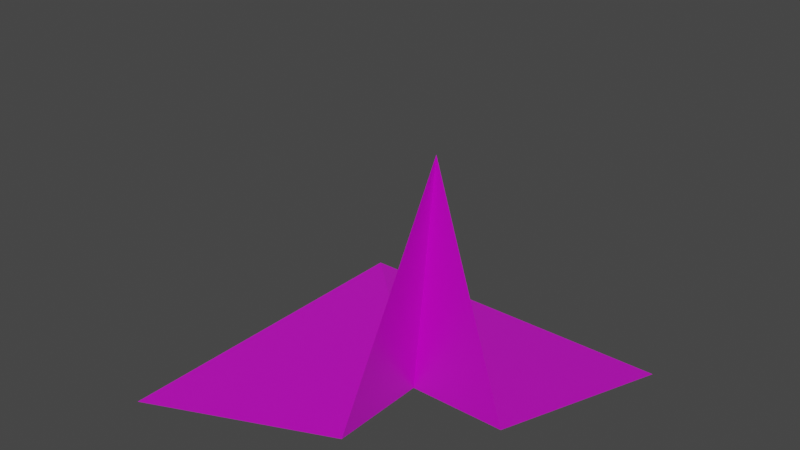 # Source: laderaEsquinaA2.blend  (saved by Blender 2.91.10; exported with 4.5.12 LTS)
import bpy
from mathutils import Matrix  # noqa: F401  (used for matrix-valued properties, if any)

bpy.ops.wm.read_factory_settings(use_empty=True)
scene = bpy.context.scene
scene.name = 'Scene'

# ---- collections
col_collection = bpy.data.collections.new('Collection'); scene.collection.children.link(col_collection)

# ---- images (referenced by path relative to the original .blend; pixels are not part of the script)
import os
ASSET_DIR = os.environ.get("B2B_ASSET_DIR", "")  # directory of the original .blend (textures are referenced by path, not embedded)
HERE = os.path.dirname(os.path.abspath(__file__))  # packed textures are extracted next to this script under _unpacked/

def load_image(name, relpath, width, height, colorspace="sRGB"):
    """Load a texture the original file referenced (path relative to the .blend, or extracted next to this script)."""
    p = next((c for c in (os.path.join(HERE, relpath), os.path.join(ASSET_DIR, relpath)) if relpath and os.path.exists(c)), "")
    if p:
        img = bpy.data.images.load(p, check_existing=True)
        img.name = name
    else:  # same state as the original file: an image datablock whose file is absent (Cycles renders it pink)
        img = bpy.data.images.new(name, width, height)
        img.source = "FILE"
        img.filepath = "//" + (relpath or name)
    img.colorspace_settings.name = colorspace
    return img
img_tileset_png = load_image('Tileset.png', 'Tileset.png', 1024, 1024, 'sRGB')

# ---- materials (node trees are filled in below, after node groups)
mat_material = bpy.data.materials.new('Material')
mat_material.alpha_threshold = 0.0
mat_material.use_transparent_shadow = False
mat_material.line_color = (0.0, 0.0, 0.0, 1.0)

# ---- material node trees
mat_material.use_nodes = True; mat_material.node_tree.nodes.clear()
_N = mat_material.node_tree.nodes; _L = mat_material.node_tree.links
n0 = _N.new('ShaderNodeOutputMaterial'); n0.name = 'Material Output'; n0.location = (300, 300)
n1 = _N.new('ShaderNodeBsdfPrincipled'); n1.name = 'Principled BSDF'; n1.location = (10, 300)
n1.distribution = 'GGX'
n1.subsurface_method = 'BURLEY'
n1.inputs[2].default_value = 0.4
n1.inputs[3].default_value = 1.45
n1.inputs[27].default_value = (0.0, 0.0, 0.0, 1.0)
n1.inputs[28].default_value = 1.0
n2 = _N.new('ShaderNodeTexImage'); n2.name = 'Image Texture'; n2.location = (-340, 220)
n2.image = img_tileset_png
_L.new(n1.outputs[0], n0.inputs[0])
_L.new(n2.outputs[0], n1.inputs[0])
n0.is_active_output = True

# ---- world
world_world = bpy.data.worlds.new('World'); scene.world = world_world
world_world.use_nodes = True; world_world.node_tree.nodes.clear()
_N = world_world.node_tree.nodes; _L = world_world.node_tree.links
n0 = _N.new('ShaderNodeOutputWorld'); n0.name = 'World Output'; n0.location = (300, 300)
n1 = _N.new('ShaderNodeBackground'); n1.name = 'Background'; n1.location = (10, 300)
n1.inputs[0].default_value = (0.05088, 0.05088, 0.05088, 1.0)
_L.new(n1.outputs[0], n0.inputs[0])
n0.is_active_output = True
world_world.color = (0.05088, 0.05088, 0.05088)
world_world.use_sun_shadow = False
world_world.sun_shadow_jitter_overblur = 0.0

# ---- meshes
me_cube = bpy.data.meshes.new('Cube')
me_cube.from_pydata([(0.5, 0.125, -0.375), (-1.937e-07, 0.5, -0.5), (0.5, 1.788e-07, -5.96e-08), (0.375, 1.937e-07, -0.375), (0.5, 0.5, -0.5), (0.375, 0.125, -0.375), (-1.639e-07, 1.788e-07, -0.5)], [], [(5, 3, 2), (3, 5, 1, 6), (1, 5, 0, 4), (2, 0, 5)])
_uv = me_cube.uv_layers.new(name='UVMap')
_uv.uv.foreach_set('vector', [0.9511, 0.009941, 0.953, 0.009941, 0.953, 0.01545, 0.9942, 0.07797, 0.9942, 0.07607, 0.9998, 0.07047, 0.9998, 0.07797, 0.9998, 0.07047, 0.9942, 0.07607, 0.9923, 0.07607, 0.9923, 0.07047, 0.953, 0.01545, 0.953, 0.009941, 0.9511, 0.009941])
me_cube.materials.append(mat_material)
me_cube.use_remesh_preserve_volume = False
me_cube.use_remesh_preserve_attributes = False
me_cube.use_mirror_vertex_groups = False
me_cube.update()

# ---- objects
ob_cube = bpy.data.objects.new('Cube', me_cube)

# ---- transforms, parenting, visibility, modifiers, constraints
ob_cube.location = (0.0, 0.0, 0.0)
ob_cube.lock_rotations_4d = False
ob_cube.empty_display_type = 'ARROWS'
ob_cube.lineart.crease_threshold = 0.0

# ---- collection membership
col_collection.objects.link(ob_cube)

# ---- scene / render settings (as saved in the file)
scene.frame_start = 1; scene.frame_end = 250; scene.frame_set(1)
scene.render.engine = 'BLENDER_EEVEE_NEXT'
scene.cycles.use_denoising = False
scene.cycles.samples = 128
scene.cycles.sampling_pattern = 'TABULATED_SOBOL'
scene.cycles.use_adaptive_sampling = False
scene.cycles.use_light_tree = False
scene.view_settings.view_transform = 'Filmic'
bpy.context.view_layer.update()

# ---- added for rendering (the .blend has no active camera and no usable light): camera, sun
cam_auto = bpy.data.cameras.new('AutoCamera')
cam_auto.lens = 50.0
cam_auto.sensor_width = 36.0
cam_auto.clip_end = 1000.0
ob_auto_camera = bpy.data.objects.new('AutoCamera', cam_auto)
scene.collection.objects.link(ob_auto_camera)
ob_auto_camera.location = (1.05127, -0.711522, 0.391014)
ob_auto_camera.rotation_euler = (1.09748, -7.21219e-08, 0.694738)
scene.camera = ob_auto_camera
light_auto_sun = bpy.data.lights.new('AutoSun', 'SUN')
light_auto_sun.energy = 3.0
light_auto_sun.angle = 0.0523599
ob_auto_sun = bpy.data.objects.new('AutoSun', light_auto_sun)
scene.collection.objects.link(ob_auto_sun)
ob_auto_sun.rotation_euler = (0.872665, 0.174533, 0.523599)
bpy.context.view_layer.update()
